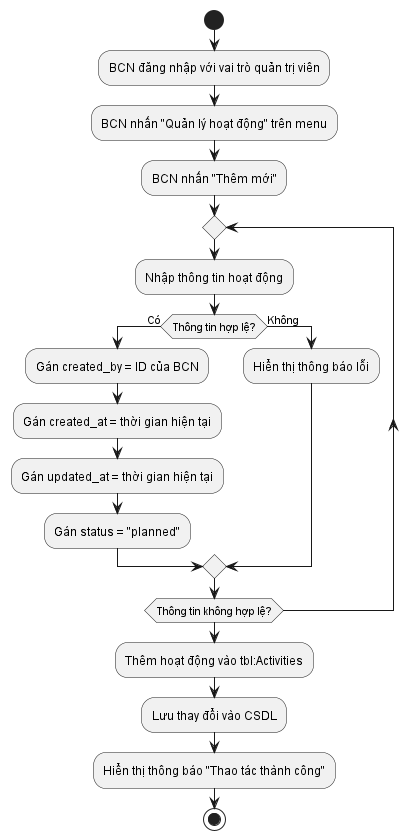

The diagram above was rendered by PlantUML. Its source (embedded in the PNG):
@startuml
' File: ActivityAddNewActivity.puml

start

' Thiết lập thông tin ban đầu
:BCN đăng nhập với vai trò quản trị viên;

' Bắt đầu quy trình thêm hoạt động
:BCN nhấn "Quản lý hoạt động" trên menu;
:BCN nhấn "Thêm mới";

' Nhập thông tin hoạt động
repeat
    :Nhập thông tin hoạt động;

    ' Kiểm tra thông tin
    if (Thông tin hợp lệ?) then (Có)
        :Gán created_by = ID của BCN;
        :Gán created_at = thời gian hiện tại;
        :Gán updated_at = thời gian hiện tại;
        :Gán status = "planned";
    else (Không)
        :Hiển thị thông báo lỗi;
    endif
repeat while (Thông tin không hợp lệ?)

' Lưu vào cơ sở dữ liệu
:Thêm hoạt động vào tbl:Activities;
:Lưu thay đổi vào CSDL;

' Thông báo kết quả
:Hiển thị thông báo "Thao tác thành công";

stop

@enduml